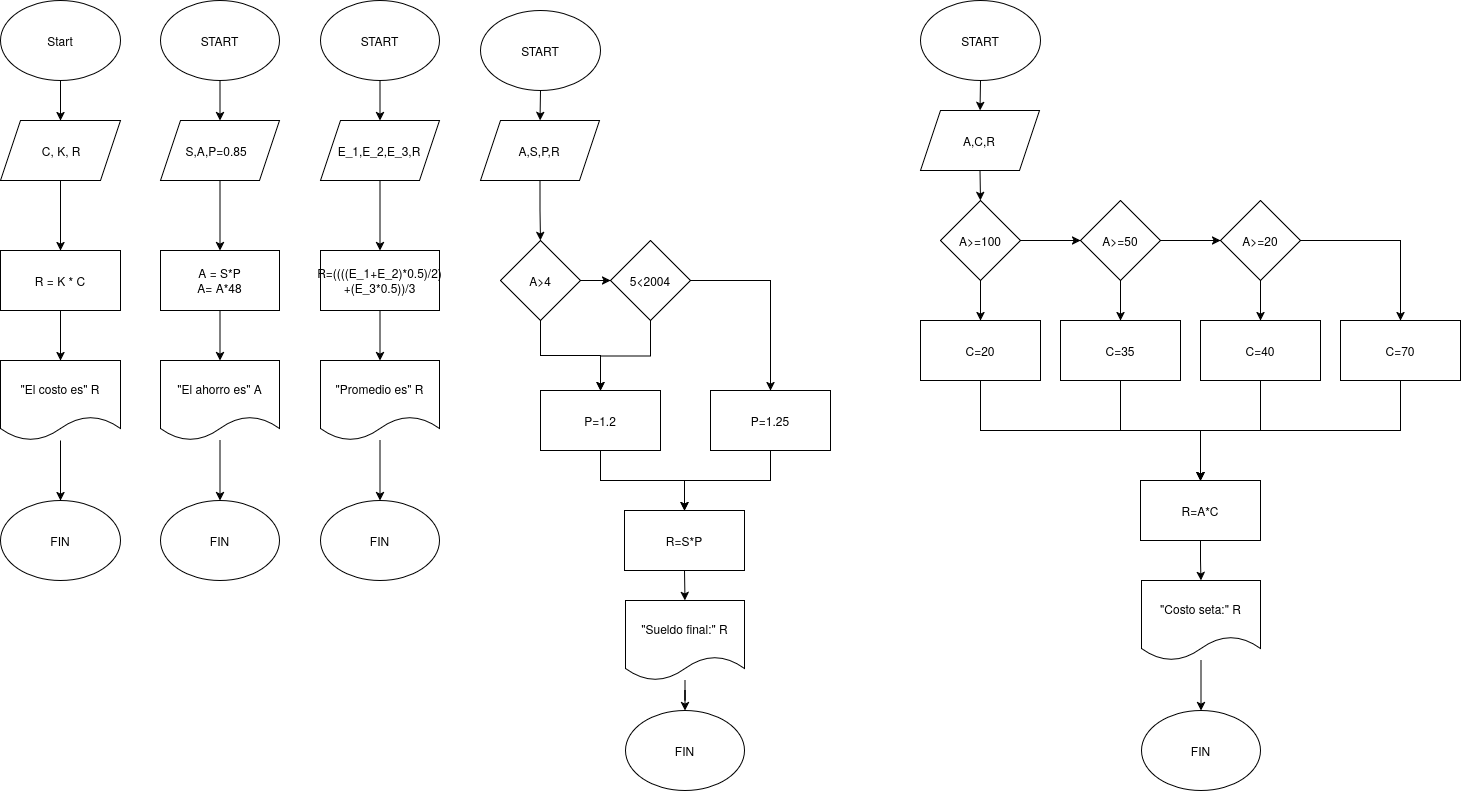

The diagram above was exported from draw.io. Its source (the exported page's mxGraphModel, read from the mxfile embedded in the PNG):
<mxGraphModel dx="1334" dy="749" grid="1" gridSize="10" guides="1" tooltips="1" connect="1" arrows="1" fold="1" page="1" pageScale="1" pageWidth="850" pageHeight="1100" math="0" shadow="0">
  <root>
    <mxCell id="0" />
    <mxCell id="1" parent="0" />
    <mxCell id="pgPXRMnZ3KeGY2nc8aD6-7" edge="1" parent="1" source="pgPXRMnZ3KeGY2nc8aD6-2" style="edgeStyle=orthogonalEdgeStyle;rounded=0;orthogonalLoop=1;jettySize=auto;html=1;exitX=0.5;exitY=1;exitDx=0;exitDy=0;entryX=0.5;entryY=0;entryDx=0;entryDy=0;defaultLabelBackgroundColor=page;" target="pgPXRMnZ3KeGY2nc8aD6-3">
      <mxGeometry relative="1" as="geometry" />
    </mxCell>
    <mxCell id="pgPXRMnZ3KeGY2nc8aD6-2" parent="1" style="ellipse;whiteSpace=wrap;html=1;shapeInside=1;" value="Start" vertex="1">
      <mxGeometry height="80" width="120" x="40" y="40" as="geometry" />
    </mxCell>
    <mxCell id="pgPXRMnZ3KeGY2nc8aD6-8" edge="1" parent="1" source="pgPXRMnZ3KeGY2nc8aD6-3" style="edgeStyle=orthogonalEdgeStyle;rounded=0;orthogonalLoop=1;jettySize=auto;html=1;exitX=0.5;exitY=1;exitDx=0;exitDy=0;entryX=0.5;entryY=0;entryDx=0;entryDy=0;defaultLabelBackgroundColor=page;" target="pgPXRMnZ3KeGY2nc8aD6-4">
      <mxGeometry relative="1" as="geometry" />
    </mxCell>
    <mxCell id="pgPXRMnZ3KeGY2nc8aD6-3" parent="1" style="shape=parallelogram;perimeter=parallelogramPerimeter;whiteSpace=wrap;html=1;shapeInside=1;fixedSize=1;" value="&amp;nbsp;C, K, R" vertex="1">
      <mxGeometry height="60" width="120" x="40" y="160" as="geometry" />
    </mxCell>
    <mxCell id="pgPXRMnZ3KeGY2nc8aD6-9" edge="1" parent="1" source="pgPXRMnZ3KeGY2nc8aD6-4" style="edgeStyle=orthogonalEdgeStyle;rounded=0;orthogonalLoop=1;jettySize=auto;html=1;defaultLabelBackgroundColor=page;" target="pgPXRMnZ3KeGY2nc8aD6-5">
      <mxGeometry relative="1" as="geometry" />
    </mxCell>
    <mxCell id="pgPXRMnZ3KeGY2nc8aD6-4" parent="1" style="rounded=0;whiteSpace=wrap;html=1;" value="R = K * C" vertex="1">
      <mxGeometry height="60" width="120" x="40" y="290" as="geometry" />
    </mxCell>
    <mxCell id="pgPXRMnZ3KeGY2nc8aD6-10" edge="1" parent="1" source="pgPXRMnZ3KeGY2nc8aD6-5" style="edgeStyle=orthogonalEdgeStyle;rounded=0;orthogonalLoop=1;jettySize=auto;html=1;defaultLabelBackgroundColor=page;" target="pgPXRMnZ3KeGY2nc8aD6-6">
      <mxGeometry relative="1" as="geometry" />
    </mxCell>
    <mxCell id="pgPXRMnZ3KeGY2nc8aD6-5" parent="1" style="shape=document;whiteSpace=wrap;html=1;boundedLbl=1;" value="&quot;El costo es&quot; R" vertex="1">
      <mxGeometry height="80" width="120" x="40" y="400" as="geometry" />
    </mxCell>
    <mxCell id="pgPXRMnZ3KeGY2nc8aD6-6" parent="1" style="ellipse;whiteSpace=wrap;html=1;shapeInside=1;" value="FIN" vertex="1">
      <mxGeometry height="80" width="120" x="40" y="540" as="geometry" />
    </mxCell>
    <mxCell id="pgPXRMnZ3KeGY2nc8aD6-16" edge="1" parent="1" source="pgPXRMnZ3KeGY2nc8aD6-11" style="edgeStyle=orthogonalEdgeStyle;rounded=0;orthogonalLoop=1;jettySize=auto;html=1;defaultLabelBackgroundColor=page;" target="pgPXRMnZ3KeGY2nc8aD6-12">
      <mxGeometry relative="1" as="geometry" />
    </mxCell>
    <mxCell id="pgPXRMnZ3KeGY2nc8aD6-11" parent="1" style="ellipse;whiteSpace=wrap;html=1;shapeInside=1;" value="START" vertex="1">
      <mxGeometry height="80" width="119" x="200" y="40" as="geometry" />
    </mxCell>
    <mxCell id="pgPXRMnZ3KeGY2nc8aD6-17" edge="1" parent="1" source="pgPXRMnZ3KeGY2nc8aD6-12" style="edgeStyle=orthogonalEdgeStyle;rounded=0;orthogonalLoop=1;jettySize=auto;html=1;defaultLabelBackgroundColor=page;" target="pgPXRMnZ3KeGY2nc8aD6-13">
      <mxGeometry relative="1" as="geometry" />
    </mxCell>
    <mxCell id="pgPXRMnZ3KeGY2nc8aD6-12" parent="1" style="shape=parallelogram;perimeter=parallelogramPerimeter;whiteSpace=wrap;html=1;shapeInside=1;fixedSize=1;" value="S,A,P=0.85&lt;span style=&quot;white-space: pre;&quot;&gt;&#09;&lt;/span&gt;" vertex="1">
      <mxGeometry height="60" width="119" x="200" y="160" as="geometry" />
    </mxCell>
    <mxCell id="pgPXRMnZ3KeGY2nc8aD6-18" edge="1" parent="1" source="pgPXRMnZ3KeGY2nc8aD6-13" style="edgeStyle=orthogonalEdgeStyle;rounded=0;orthogonalLoop=1;jettySize=auto;html=1;entryX=0.5;entryY=0;entryDx=0;entryDy=0;defaultLabelBackgroundColor=page;" target="pgPXRMnZ3KeGY2nc8aD6-14">
      <mxGeometry relative="1" as="geometry" />
    </mxCell>
    <mxCell id="pgPXRMnZ3KeGY2nc8aD6-13" parent="1" style="rounded=0;whiteSpace=wrap;html=1;" value="&lt;div&gt;A = S*P&lt;/div&gt;&lt;div&gt;A= A*48&lt;/div&gt;" vertex="1">
      <mxGeometry height="60" width="119" x="200" y="290" as="geometry" />
    </mxCell>
    <mxCell id="pgPXRMnZ3KeGY2nc8aD6-19" edge="1" parent="1" source="pgPXRMnZ3KeGY2nc8aD6-14" style="edgeStyle=orthogonalEdgeStyle;rounded=0;orthogonalLoop=1;jettySize=auto;html=1;entryX=0.5;entryY=0;entryDx=0;entryDy=0;defaultLabelBackgroundColor=page;" target="pgPXRMnZ3KeGY2nc8aD6-15">
      <mxGeometry relative="1" as="geometry" />
    </mxCell>
    <mxCell id="pgPXRMnZ3KeGY2nc8aD6-14" parent="1" style="shape=document;whiteSpace=wrap;html=1;boundedLbl=1;" value="&quot;El ahorro es&quot; A" vertex="1">
      <mxGeometry height="80" width="119" x="200" y="400" as="geometry" />
    </mxCell>
    <mxCell id="pgPXRMnZ3KeGY2nc8aD6-15" parent="1" style="ellipse;whiteSpace=wrap;html=1;shapeInside=1;" value="FIN" vertex="1">
      <mxGeometry height="80" width="119" x="200" y="540" as="geometry" />
    </mxCell>
    <mxCell id="pgPXRMnZ3KeGY2nc8aD6-20" edge="1" parent="1" source="pgPXRMnZ3KeGY2nc8aD6-21" style="edgeStyle=orthogonalEdgeStyle;rounded=0;orthogonalLoop=1;jettySize=auto;html=1;defaultLabelBackgroundColor=page;" target="pgPXRMnZ3KeGY2nc8aD6-23">
      <mxGeometry relative="1" as="geometry" />
    </mxCell>
    <mxCell id="pgPXRMnZ3KeGY2nc8aD6-21" parent="1" style="ellipse;whiteSpace=wrap;html=1;shapeInside=1;" value="START" vertex="1">
      <mxGeometry height="80" width="119" x="360" y="40" as="geometry" />
    </mxCell>
    <mxCell id="pgPXRMnZ3KeGY2nc8aD6-22" edge="1" parent="1" source="pgPXRMnZ3KeGY2nc8aD6-23" style="edgeStyle=orthogonalEdgeStyle;rounded=0;orthogonalLoop=1;jettySize=auto;html=1;defaultLabelBackgroundColor=page;" target="pgPXRMnZ3KeGY2nc8aD6-25">
      <mxGeometry relative="1" as="geometry" />
    </mxCell>
    <mxCell id="pgPXRMnZ3KeGY2nc8aD6-23" parent="1" style="shape=parallelogram;perimeter=parallelogramPerimeter;whiteSpace=wrap;html=1;shapeInside=1;fixedSize=1;" value="E_1,E_2,E_3,R" vertex="1">
      <mxGeometry height="60" width="119" x="360" y="160" as="geometry" />
    </mxCell>
    <mxCell id="pgPXRMnZ3KeGY2nc8aD6-24" edge="1" parent="1" source="pgPXRMnZ3KeGY2nc8aD6-25" style="edgeStyle=orthogonalEdgeStyle;rounded=0;orthogonalLoop=1;jettySize=auto;html=1;entryX=0.5;entryY=0;entryDx=0;entryDy=0;defaultLabelBackgroundColor=page;" target="pgPXRMnZ3KeGY2nc8aD6-27">
      <mxGeometry relative="1" as="geometry" />
    </mxCell>
    <mxCell id="pgPXRMnZ3KeGY2nc8aD6-25" parent="1" style="rounded=0;whiteSpace=wrap;html=1;" value="&lt;div&gt;R=((((E_1+E_2)*0.5)/2)&lt;/div&gt;&lt;div&gt;+(E_3*0.5))/3&lt;/div&gt;" vertex="1">
      <mxGeometry height="60" width="119" x="360" y="290" as="geometry" />
    </mxCell>
    <mxCell id="pgPXRMnZ3KeGY2nc8aD6-26" edge="1" parent="1" source="pgPXRMnZ3KeGY2nc8aD6-27" style="edgeStyle=orthogonalEdgeStyle;rounded=0;orthogonalLoop=1;jettySize=auto;html=1;entryX=0.5;entryY=0;entryDx=0;entryDy=0;defaultLabelBackgroundColor=page;" target="pgPXRMnZ3KeGY2nc8aD6-28">
      <mxGeometry relative="1" as="geometry" />
    </mxCell>
    <mxCell id="pgPXRMnZ3KeGY2nc8aD6-27" parent="1" style="shape=document;whiteSpace=wrap;html=1;boundedLbl=1;" value="&quot;Promedio es&quot; R" vertex="1">
      <mxGeometry height="80" width="119" x="360" y="400" as="geometry" />
    </mxCell>
    <mxCell id="pgPXRMnZ3KeGY2nc8aD6-28" parent="1" style="ellipse;whiteSpace=wrap;html=1;shapeInside=1;" value="FIN" vertex="1">
      <mxGeometry height="80" width="119" x="360" y="540" as="geometry" />
    </mxCell>
    <mxCell id="pgPXRMnZ3KeGY2nc8aD6-43" edge="1" parent="1" source="pgPXRMnZ3KeGY2nc8aD6-29" style="edgeStyle=orthogonalEdgeStyle;rounded=0;orthogonalLoop=1;jettySize=auto;html=1;exitX=0.5;exitY=1;exitDx=0;exitDy=0;entryX=0.5;entryY=0;entryDx=0;entryDy=0;defaultLabelBackgroundColor=page;" target="pgPXRMnZ3KeGY2nc8aD6-42">
      <mxGeometry relative="1" as="geometry" />
    </mxCell>
    <mxCell id="pgPXRMnZ3KeGY2nc8aD6-29" parent="1" style="ellipse;whiteSpace=wrap;html=1;shapeInside=1;" value="START" vertex="1">
      <mxGeometry height="80" width="120" x="520" y="50" as="geometry" />
    </mxCell>
    <mxCell id="pgPXRMnZ3KeGY2nc8aD6-36" edge="1" parent="1" source="pgPXRMnZ3KeGY2nc8aD6-30" style="edgeStyle=orthogonalEdgeStyle;rounded=0;orthogonalLoop=1;jettySize=auto;html=1;exitX=1;exitY=0.5;exitDx=0;exitDy=0;defaultLabelBackgroundColor=page;">
      <mxGeometry relative="1" as="geometry">
        <mxPoint x="650" y="320" as="targetPoint" />
      </mxGeometry>
    </mxCell>
    <mxCell id="pgPXRMnZ3KeGY2nc8aD6-38" edge="1" parent="1" source="pgPXRMnZ3KeGY2nc8aD6-30" style="edgeStyle=orthogonalEdgeStyle;rounded=0;orthogonalLoop=1;jettySize=auto;html=1;entryX=0.5;entryY=0;entryDx=0;entryDy=0;defaultLabelBackgroundColor=page;" target="pgPXRMnZ3KeGY2nc8aD6-32">
      <mxGeometry relative="1" as="geometry" />
    </mxCell>
    <mxCell id="pgPXRMnZ3KeGY2nc8aD6-30" parent="1" style="rhombus;whiteSpace=wrap;html=1;shapeInside=1;" value="A&amp;gt;4" vertex="1">
      <mxGeometry height="80" width="80" x="540" y="280" as="geometry" />
    </mxCell>
    <mxCell id="pgPXRMnZ3KeGY2nc8aD6-37" edge="1" parent="1" style="edgeStyle=orthogonalEdgeStyle;rounded=0;orthogonalLoop=1;jettySize=auto;html=1;exitX=1;exitY=0.5;exitDx=0;exitDy=0;entryX=0.5;entryY=0;entryDx=0;entryDy=0;defaultLabelBackgroundColor=page;" target="pgPXRMnZ3KeGY2nc8aD6-33">
      <mxGeometry relative="1" as="geometry">
        <mxPoint x="730" y="320" as="sourcePoint" />
      </mxGeometry>
    </mxCell>
    <mxCell id="pgPXRMnZ3KeGY2nc8aD6-39" edge="1" parent="1" style="edgeStyle=orthogonalEdgeStyle;rounded=0;orthogonalLoop=1;jettySize=auto;html=1;entryX=0.5;entryY=0;entryDx=0;entryDy=0;defaultLabelBackgroundColor=page;" target="pgPXRMnZ3KeGY2nc8aD6-32">
      <mxGeometry relative="1" as="geometry">
        <mxPoint x="690" y="360" as="sourcePoint" />
      </mxGeometry>
    </mxCell>
    <mxCell id="pgPXRMnZ3KeGY2nc8aD6-31" parent="1" style="rhombus;whiteSpace=wrap;html=1;shapeInside=1;" value="5&amp;lt;2004" vertex="1">
      <mxGeometry height="80" width="80" x="650" y="280" as="geometry" />
    </mxCell>
    <mxCell id="pgPXRMnZ3KeGY2nc8aD6-40" edge="1" parent="1" source="pgPXRMnZ3KeGY2nc8aD6-32" style="edgeStyle=orthogonalEdgeStyle;rounded=0;orthogonalLoop=1;jettySize=auto;html=1;exitX=0.5;exitY=1;exitDx=0;exitDy=0;entryX=0.5;entryY=0;entryDx=0;entryDy=0;defaultLabelBackgroundColor=page;" target="pgPXRMnZ3KeGY2nc8aD6-34">
      <mxGeometry relative="1" as="geometry" />
    </mxCell>
    <mxCell id="pgPXRMnZ3KeGY2nc8aD6-32" parent="1" style="rounded=0;whiteSpace=wrap;html=1;" value="P=1.2" vertex="1">
      <mxGeometry height="60" width="120" x="580" y="430" as="geometry" />
    </mxCell>
    <mxCell id="pgPXRMnZ3KeGY2nc8aD6-41" edge="1" parent="1" source="pgPXRMnZ3KeGY2nc8aD6-33" style="edgeStyle=orthogonalEdgeStyle;rounded=0;orthogonalLoop=1;jettySize=auto;html=1;exitX=0.5;exitY=1;exitDx=0;exitDy=0;entryX=0.5;entryY=0;entryDx=0;entryDy=0;defaultLabelBackgroundColor=page;" target="pgPXRMnZ3KeGY2nc8aD6-34">
      <mxGeometry relative="1" as="geometry" />
    </mxCell>
    <mxCell id="pgPXRMnZ3KeGY2nc8aD6-33" parent="1" style="rounded=0;whiteSpace=wrap;html=1;" value="P=1.25" vertex="1">
      <mxGeometry height="60" width="120" x="750" y="430" as="geometry" />
    </mxCell>
    <mxCell id="pgPXRMnZ3KeGY2nc8aD6-47" edge="1" parent="1" source="pgPXRMnZ3KeGY2nc8aD6-34" style="edgeStyle=orthogonalEdgeStyle;rounded=0;orthogonalLoop=1;jettySize=auto;html=1;exitX=0.5;exitY=1;exitDx=0;exitDy=0;entryX=0.5;entryY=0;entryDx=0;entryDy=0;defaultLabelBackgroundColor=page;" target="pgPXRMnZ3KeGY2nc8aD6-45">
      <mxGeometry relative="1" as="geometry" />
    </mxCell>
    <mxCell id="pgPXRMnZ3KeGY2nc8aD6-34" parent="1" style="rounded=0;whiteSpace=wrap;html=1;" value="R=S*P" vertex="1">
      <mxGeometry height="60" width="120" x="664" y="550" as="geometry" />
    </mxCell>
    <mxCell id="pgPXRMnZ3KeGY2nc8aD6-44" edge="1" parent="1" source="pgPXRMnZ3KeGY2nc8aD6-42" style="edgeStyle=orthogonalEdgeStyle;rounded=0;orthogonalLoop=1;jettySize=auto;html=1;exitX=0.5;exitY=1;exitDx=0;exitDy=0;entryX=0.5;entryY=0;entryDx=0;entryDy=0;defaultLabelBackgroundColor=page;" target="pgPXRMnZ3KeGY2nc8aD6-30">
      <mxGeometry relative="1" as="geometry" />
    </mxCell>
    <mxCell id="pgPXRMnZ3KeGY2nc8aD6-42" parent="1" style="shape=parallelogram;perimeter=parallelogramPerimeter;whiteSpace=wrap;html=1;shapeInside=1;fixedSize=1;" value="A,S,P,R" vertex="1">
      <mxGeometry height="60" width="119" x="520" y="160" as="geometry" />
    </mxCell>
    <mxCell id="pgPXRMnZ3KeGY2nc8aD6-49" edge="1" parent="1" source="pgPXRMnZ3KeGY2nc8aD6-45" style="edgeStyle=orthogonalEdgeStyle;rounded=0;orthogonalLoop=1;jettySize=auto;html=1;entryX=0.5;entryY=0;entryDx=0;entryDy=0;defaultLabelBackgroundColor=page;" target="pgPXRMnZ3KeGY2nc8aD6-48">
      <mxGeometry relative="1" as="geometry" />
    </mxCell>
    <mxCell id="pgPXRMnZ3KeGY2nc8aD6-45" parent="1" style="shape=document;whiteSpace=wrap;html=1;boundedLbl=1;" value="&quot;Sueldo final:&quot; R" vertex="1">
      <mxGeometry height="80" width="119" x="665" y="640" as="geometry" />
    </mxCell>
    <mxCell id="pgPXRMnZ3KeGY2nc8aD6-48" parent="1" style="ellipse;whiteSpace=wrap;html=1;shapeInside=1;" value="FIN" vertex="1">
      <mxGeometry height="80" width="119" x="665" y="750" as="geometry" />
    </mxCell>
    <mxCell id="pgPXRMnZ3KeGY2nc8aD6-50" edge="1" parent="1" source="pgPXRMnZ3KeGY2nc8aD6-51" style="edgeStyle=orthogonalEdgeStyle;rounded=0;orthogonalLoop=1;jettySize=auto;html=1;exitX=0.5;exitY=1;exitDx=0;exitDy=0;entryX=0.5;entryY=0;entryDx=0;entryDy=0;defaultLabelBackgroundColor=page;" target="pgPXRMnZ3KeGY2nc8aD6-52">
      <mxGeometry relative="1" as="geometry" />
    </mxCell>
    <mxCell id="pgPXRMnZ3KeGY2nc8aD6-51" parent="1" style="ellipse;whiteSpace=wrap;html=1;shapeInside=1;" value="START" vertex="1">
      <mxGeometry height="80" width="120" x="960" y="40" as="geometry" />
    </mxCell>
    <mxCell id="pgPXRMnZ3KeGY2nc8aD6-74" edge="1" parent="1" source="pgPXRMnZ3KeGY2nc8aD6-52" style="edgeStyle=orthogonalEdgeStyle;rounded=0;orthogonalLoop=1;jettySize=auto;html=1;exitX=0.5;exitY=1;exitDx=0;exitDy=0;entryX=0.5;entryY=0;entryDx=0;entryDy=0;defaultLabelBackgroundColor=page;" target="pgPXRMnZ3KeGY2nc8aD6-53">
      <mxGeometry relative="1" as="geometry" />
    </mxCell>
    <mxCell id="pgPXRMnZ3KeGY2nc8aD6-52" parent="1" style="shape=parallelogram;perimeter=parallelogramPerimeter;whiteSpace=wrap;html=1;shapeInside=1;fixedSize=1;" value="A,C,R" vertex="1">
      <mxGeometry height="60" width="119" x="960" y="150" as="geometry" />
    </mxCell>
    <mxCell id="pgPXRMnZ3KeGY2nc8aD6-56" edge="1" parent="1" source="pgPXRMnZ3KeGY2nc8aD6-53" style="edgeStyle=orthogonalEdgeStyle;rounded=0;orthogonalLoop=1;jettySize=auto;html=1;entryX=0;entryY=0.5;entryDx=0;entryDy=0;defaultLabelBackgroundColor=page;" target="pgPXRMnZ3KeGY2nc8aD6-54">
      <mxGeometry relative="1" as="geometry" />
    </mxCell>
    <mxCell id="pgPXRMnZ3KeGY2nc8aD6-65" edge="1" parent="1" source="pgPXRMnZ3KeGY2nc8aD6-53" style="edgeStyle=orthogonalEdgeStyle;rounded=0;orthogonalLoop=1;jettySize=auto;html=1;exitX=0.5;exitY=1;exitDx=0;exitDy=0;entryX=0.5;entryY=0;entryDx=0;entryDy=0;defaultLabelBackgroundColor=page;" target="pgPXRMnZ3KeGY2nc8aD6-58">
      <mxGeometry relative="1" as="geometry" />
    </mxCell>
    <mxCell id="pgPXRMnZ3KeGY2nc8aD6-53" parent="1" style="rhombus;whiteSpace=wrap;html=1;shapeInside=1;" value="A&amp;gt;=100" vertex="1">
      <mxGeometry height="80" width="80" x="980" y="240" as="geometry" />
    </mxCell>
    <mxCell id="pgPXRMnZ3KeGY2nc8aD6-57" edge="1" parent="1" source="pgPXRMnZ3KeGY2nc8aD6-54" style="edgeStyle=orthogonalEdgeStyle;rounded=0;orthogonalLoop=1;jettySize=auto;html=1;entryX=0;entryY=0.5;entryDx=0;entryDy=0;defaultLabelBackgroundColor=page;" target="pgPXRMnZ3KeGY2nc8aD6-55">
      <mxGeometry relative="1" as="geometry" />
    </mxCell>
    <mxCell id="pgPXRMnZ3KeGY2nc8aD6-64" edge="1" parent="1" source="pgPXRMnZ3KeGY2nc8aD6-54" style="edgeStyle=orthogonalEdgeStyle;rounded=0;orthogonalLoop=1;jettySize=auto;html=1;exitX=0.5;exitY=1;exitDx=0;exitDy=0;entryX=0.5;entryY=0;entryDx=0;entryDy=0;defaultLabelBackgroundColor=page;" target="pgPXRMnZ3KeGY2nc8aD6-59">
      <mxGeometry relative="1" as="geometry" />
    </mxCell>
    <mxCell id="pgPXRMnZ3KeGY2nc8aD6-54" parent="1" style="rhombus;whiteSpace=wrap;html=1;shapeInside=1;" value="A&amp;gt;=50" vertex="1">
      <mxGeometry height="80" width="80" x="1120" y="240" as="geometry" />
    </mxCell>
    <mxCell id="pgPXRMnZ3KeGY2nc8aD6-62" edge="1" parent="1" source="pgPXRMnZ3KeGY2nc8aD6-55" style="edgeStyle=orthogonalEdgeStyle;rounded=0;orthogonalLoop=1;jettySize=auto;html=1;entryX=0.5;entryY=0;entryDx=0;entryDy=0;defaultLabelBackgroundColor=page;" target="pgPXRMnZ3KeGY2nc8aD6-61">
      <mxGeometry relative="1" as="geometry" />
    </mxCell>
    <mxCell id="pgPXRMnZ3KeGY2nc8aD6-63" edge="1" parent="1" source="pgPXRMnZ3KeGY2nc8aD6-55" style="edgeStyle=orthogonalEdgeStyle;rounded=0;orthogonalLoop=1;jettySize=auto;html=1;exitX=0.5;exitY=1;exitDx=0;exitDy=0;entryX=0.5;entryY=0;entryDx=0;entryDy=0;defaultLabelBackgroundColor=page;" target="pgPXRMnZ3KeGY2nc8aD6-60">
      <mxGeometry relative="1" as="geometry" />
    </mxCell>
    <mxCell id="pgPXRMnZ3KeGY2nc8aD6-55" parent="1" style="rhombus;whiteSpace=wrap;html=1;shapeInside=1;" value="A&amp;gt;=20" vertex="1">
      <mxGeometry height="80" width="80" x="1260" y="240" as="geometry" />
    </mxCell>
    <mxCell id="pgPXRMnZ3KeGY2nc8aD6-67" edge="1" parent="1" source="pgPXRMnZ3KeGY2nc8aD6-58" style="edgeStyle=orthogonalEdgeStyle;rounded=0;orthogonalLoop=1;jettySize=auto;html=1;exitX=0.5;exitY=1;exitDx=0;exitDy=0;entryX=0.5;entryY=0;entryDx=0;entryDy=0;defaultLabelBackgroundColor=page;" target="pgPXRMnZ3KeGY2nc8aD6-66">
      <mxGeometry relative="1" as="geometry" />
    </mxCell>
    <mxCell id="pgPXRMnZ3KeGY2nc8aD6-58" parent="1" style="rounded=0;whiteSpace=wrap;html=1;" value="C=20" vertex="1">
      <mxGeometry height="60" width="120" x="960" y="360" as="geometry" />
    </mxCell>
    <mxCell id="pgPXRMnZ3KeGY2nc8aD6-68" edge="1" parent="1" source="pgPXRMnZ3KeGY2nc8aD6-59" style="edgeStyle=orthogonalEdgeStyle;rounded=0;orthogonalLoop=1;jettySize=auto;html=1;entryX=0.5;entryY=0;entryDx=0;entryDy=0;defaultLabelBackgroundColor=page;" target="pgPXRMnZ3KeGY2nc8aD6-66">
      <mxGeometry relative="1" as="geometry" />
    </mxCell>
    <mxCell id="pgPXRMnZ3KeGY2nc8aD6-59" parent="1" style="rounded=0;whiteSpace=wrap;html=1;" value="C=35" vertex="1">
      <mxGeometry height="60" width="120" x="1100" y="360" as="geometry" />
    </mxCell>
    <mxCell id="pgPXRMnZ3KeGY2nc8aD6-69" edge="1" parent="1" source="pgPXRMnZ3KeGY2nc8aD6-60" style="edgeStyle=orthogonalEdgeStyle;rounded=0;orthogonalLoop=1;jettySize=auto;html=1;entryX=0.5;entryY=0;entryDx=0;entryDy=0;defaultLabelBackgroundColor=page;" target="pgPXRMnZ3KeGY2nc8aD6-66">
      <mxGeometry relative="1" as="geometry" />
    </mxCell>
    <mxCell id="pgPXRMnZ3KeGY2nc8aD6-60" parent="1" style="rounded=0;whiteSpace=wrap;html=1;" value="C=40" vertex="1">
      <mxGeometry height="60" width="120" x="1240" y="360" as="geometry" />
    </mxCell>
    <mxCell id="pgPXRMnZ3KeGY2nc8aD6-73" edge="1" parent="1" source="pgPXRMnZ3KeGY2nc8aD6-61" style="edgeStyle=orthogonalEdgeStyle;rounded=0;orthogonalLoop=1;jettySize=auto;html=1;exitX=0.5;exitY=1;exitDx=0;exitDy=0;entryX=0.5;entryY=0;entryDx=0;entryDy=0;defaultLabelBackgroundColor=page;" target="pgPXRMnZ3KeGY2nc8aD6-66">
      <mxGeometry relative="1" as="geometry" />
    </mxCell>
    <mxCell id="pgPXRMnZ3KeGY2nc8aD6-61" parent="1" style="rounded=0;whiteSpace=wrap;html=1;" value="C=70" vertex="1">
      <mxGeometry height="60" width="120" x="1380" y="360" as="geometry" />
    </mxCell>
    <mxCell id="pgPXRMnZ3KeGY2nc8aD6-76" edge="1" parent="1" source="pgPXRMnZ3KeGY2nc8aD6-66" style="edgeStyle=orthogonalEdgeStyle;rounded=0;orthogonalLoop=1;jettySize=auto;html=1;exitX=0.5;exitY=1;exitDx=0;exitDy=0;entryX=0.5;entryY=0;entryDx=0;entryDy=0;defaultLabelBackgroundColor=page;" target="pgPXRMnZ3KeGY2nc8aD6-75">
      <mxGeometry relative="1" as="geometry" />
    </mxCell>
    <mxCell id="pgPXRMnZ3KeGY2nc8aD6-66" parent="1" style="rounded=0;whiteSpace=wrap;html=1;" value="R=A*C" vertex="1">
      <mxGeometry height="60" width="120" x="1180" y="520" as="geometry" />
    </mxCell>
    <mxCell id="pgPXRMnZ3KeGY2nc8aD6-78" edge="1" parent="1" source="pgPXRMnZ3KeGY2nc8aD6-75" style="edgeStyle=orthogonalEdgeStyle;rounded=0;orthogonalLoop=1;jettySize=auto;html=1;entryX=0.5;entryY=0;entryDx=0;entryDy=0;defaultLabelBackgroundColor=page;" target="pgPXRMnZ3KeGY2nc8aD6-77">
      <mxGeometry relative="1" as="geometry" />
    </mxCell>
    <mxCell id="pgPXRMnZ3KeGY2nc8aD6-75" parent="1" style="shape=document;whiteSpace=wrap;html=1;boundedLbl=1;" value="&quot;Costo seta:&quot; R" vertex="1">
      <mxGeometry height="80" width="119" x="1181" y="620" as="geometry" />
    </mxCell>
    <mxCell id="pgPXRMnZ3KeGY2nc8aD6-77" parent="1" style="ellipse;whiteSpace=wrap;html=1;shapeInside=1;" value="FIN" vertex="1">
      <mxGeometry height="80" width="119" x="1181" y="750" as="geometry" />
    </mxCell>
  </root>
</mxGraphModel>